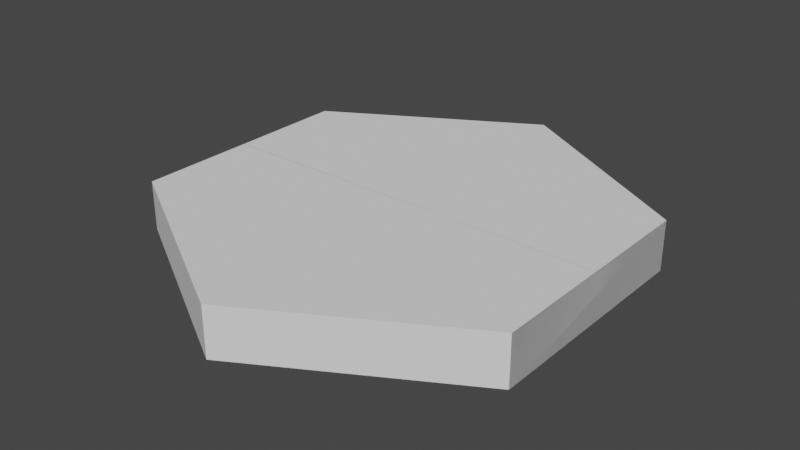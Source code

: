 # Source: Mesh.blend  (saved by Blender 3.6.11; exported with 4.5.12 LTS)
import bpy
from mathutils import Matrix  # noqa: F401  (used for matrix-valued properties, if any)

bpy.ops.wm.read_factory_settings(use_empty=True)
scene = bpy.context.scene
scene.name = 'Scene'

# ---- collections
col_collection = bpy.data.collections.new('Collection'); scene.collection.children.link(col_collection)

# ---- world
world_world = bpy.data.worlds.new('World'); scene.world = world_world
world_world.use_nodes = True; world_world.node_tree.nodes.clear()
_N = world_world.node_tree.nodes; _L = world_world.node_tree.links
n0 = _N.new('ShaderNodeOutputWorld'); n0.name = 'World Output'; n0.location = (300, 300)
n1 = _N.new('ShaderNodeBackground'); n1.name = 'Background'; n1.location = (10, 300)
n1.inputs[0].default_value = (0.05088, 0.05088, 0.05088, 1.0)
_L.new(n1.outputs[0], n0.inputs[0])
n0.is_active_output = True
world_world.color = (0.05088, 0.05088, 0.05088)
world_world.use_sun_shadow = False
world_world.sun_shadow_jitter_overblur = 0.0

# ---- meshes
me_circle_001 = bpy.data.meshes.new('Circle.001')
me_circle_001.from_pydata([(0.0, 0.0, 0.0), (0.0, 1.5, 0.0), (-1.299, 0.75, 0.0), (-1.299, -0.75, 0.0), (1.311e-07, -1.5, 0.0), (1.299, -0.75, 0.0), (1.299, 0.75, 0.0)], [], [(0, 1, 2), (0, 2, 3), (0, 3, 4), (0, 4, 5), (0, 5, 6), (0, 6, 1)])
_uv = me_circle_001.uv_layers.new(name='UVMap')
_uv.uv.foreach_set('vector', [0.5, 0.5, 0.866, 0.866, 0.366, 1.0, 0.5, 0.5, 0.366, 1.0, 2.659e-08, 0.634, 0.5, 0.5, 2.659e-08, 0.634, 0.134, 0.134, 0.5, 0.5, 0.134, 0.134, 0.634, -5.568e-08, 0.5, 0.5, 0.634, -5.568e-08, 1.0, 0.366, 0.5, 0.5, 1.0, 0.366, 0.866, 0.866])
me_circle_001.use_remesh_fix_poles = True
me_circle_001.use_remesh_preserve_attributes = False
me_circle_001.use_mirror_vertex_groups = False
me_circle_001.update()
me_circle_003 = bpy.data.meshes.new('Circle.003')
me_circle_003.from_pydata([(0.0, 32.0, 0.0), (0.0, 32.0, -150.0), (-129.9, 32.0, -75.0), (-129.9, 32.0, 75.0), (1.311e-05, 32.0, 150.0), (129.9, 32.0, 75.0), (129.9, 32.0, -75.0), (0.0, 0.0, 0.0), (0.0, 0.0, -150.0), (-129.9, 0.0, -75.0), (-129.9, 0.0, 75.0), (1.311e-05, 0.0, 150.0), (129.9, 0.0, 75.0), (129.9, 0.0, -75.0)], [], [(0, 1, 2), (0, 2, 3), (0, 3, 4), (0, 4, 5), (0, 5, 6), (0, 6, 1), (7, 9, 8), (7, 10, 9), (7, 11, 10), (7, 12, 11), (7, 13, 12), (7, 8, 13), (2, 1, 8, 9), (3, 2, 9, 10), (4, 3, 10, 11), (5, 4, 11, 12), (6, 5, 12, 13), (1, 6, 13, 8)])
me_circle_003.polygons.foreach_set('use_smooth', [True] * 18)
_k = set([(1, 2), (1, 6), (1, 8), (2, 3), (2, 9), (3, 4), (3, 10), (4, 5), (4, 11), (5, 6), (5, 12), (6, 13), (8, 9), (8, 13), (9, 10), (10, 11), (11, 12), (12, 13)])
me_circle_003.attributes.new('sharp_edge', 'BOOLEAN', 'EDGE').data.foreach_set('value', [ (min(e.vertices), max(e.vertices)) in _k for e in me_circle_003.edges])
_uv = me_circle_003.uv_layers.new(name='UVMap')
_uv.uv.foreach_set('vector', [0.5, 0.5, 0.634, -1.363e-07, 1.0, 0.366, 0.5, 0.5, 1.0, 0.366, 0.866, 0.866, 0.5, 0.5, 0.866, 0.866, 0.366, 1.0, 0.5, 0.5, 0.366, 1.0, 2.598e-07, 0.634, 0.5, 0.5, 2.598e-07, 0.634, 0.134, 0.134, 0.5, 0.5, 0.134, 0.134, 0.634, -1.363e-07, 0.5, 0.5, 1.0, 0.366, 0.634, -1.363e-07, 0.5, 0.5, 0.866, 0.866, 1.0, 0.366, 0.5, 0.5, 0.366, 1.0, 0.866, 0.866, 0.5, 0.5, 2.598e-07, 0.634, 0.366, 1.0, 0.5, 0.5, 0.134, 0.134, 2.598e-07, 0.634, 0.5, 0.5, 0.634, -1.363e-07, 0.134, 0.134, 1.0, 0.366, 0.634, -1.363e-07, 0.634, -1.363e-07, 1.0, 0.366, 0.866, 0.866, 1.0, 0.366, 1.0, 0.366, 0.866, 0.866, 0.366, 1.0, 0.866, 0.866, 0.866, 0.866, 0.366, 1.0, 2.598e-07, 0.634, 0.366, 1.0, 0.366, 1.0, 2.598e-07, 0.634, 0.134, 0.134, 2.598e-07, 0.634, 2.598e-07, 0.634, 0.134, 0.134, 0.634, -1.363e-07, 0.134, 0.134, 0.134, 0.134, 0.634, -1.363e-07])
me_circle_003.update()
me_circle_003.normals_split_custom_set([tuple(v) for v in zip(*[iter([0.0, 1.0, 0.0, 0.0, 1.0, 0.0, 0.0, 1.0, 0.0, 0.0, 1.0, 0.0, 0.0, 1.0, 0.0, 0.0, 1.0, 0.0, 0.0, 1.0, 0.0, 0.0, 1.0, 0.0, 0.0, 1.0, 0.0, 0.0, 1.0, 0.0, 0.0, 1.0, 0.0, 0.0, 1.0, 0.0, 0.0, 1.0, 0.0, 0.0, 1.0, 0.0, 0.0, 1.0, 0.0, 0.0, 1.0, 0.0, 0.0, 1.0, 0.0, 0.0, 1.0, 0.0, 0.0, -1.0, 0.0, 0.0, -1.0, 0.0, 0.0, -1.0, 0.0, 0.0, -1.0, 0.0, 0.0, -1.0, 0.0, 0.0, -1.0, 0.0, 0.0, -1.0, 0.0, 0.0, -1.0, 0.0, 0.0, -1.0, 0.0, 0.0, -1.0, 0.0, 0.0, -1.0, 0.0, 0.0, -1.0, 0.0, 0.0, -1.0, 0.0, 0.0, -1.0, 0.0, 0.0, -1.0, 0.0, 0.0, -1.0, 0.0, 0.0, -1.0, 0.0, 0.0, -1.0, 0.0, -0.5, 0.0, -0.866, -0.5, 0.0, -0.866, -0.5, 0.0, -0.866, -0.5, 0.0, -0.866, -1.0, 0.0, 1.017e-07, -1.0, 0.0, 1.017e-07, -1.0, 0.0, 1.017e-07, -1.0, 0.0, 1.017e-07, -0.5, 0.0, 0.866, -0.5, 0.0, 0.866, -0.5, 0.0, 0.866, -0.5, 0.0, 0.866, 0.5, 0.0, 0.866, 0.5, 0.0, 0.866, 0.5, 0.0, 0.866, 0.5, 0.0, 0.866, 1.0, 0.0, 0.0, 1.0, 0.0, 0.0, 1.0, 0.0, 0.0, 1.0, 0.0, 0.0, 0.5, 0.0, -0.866, 0.5, 0.0, -0.866, 0.5, 0.0, -0.866, 0.5, 0.0, -0.866])] * 3)])

# ---- objects
ob_snall = bpy.data.objects.new('Snall', me_circle_001)
ob_snall_001 = bpy.data.objects.new('Snall.001', me_circle_003)

# ---- transforms, parenting, visibility, modifiers, constraints
ob_snall.location = (0.0, 0.0, 0.0)
ob_snall.lineart.crease_threshold = 0.0
_m = ob_snall.modifiers.new('Solidify', 'SOLIDIFY')
_m.thickness = -0.32
ob_snall_001.location = (0.0, 0.0, 0.0)
ob_snall_001.rotation_euler = (1.571, -0.0, 0.0)
ob_snall_001.scale = (0.01, 0.01, 0.01)
ob_snall_001.color = (0.8, 0.8, 0.8, 1.0)

# ---- collection membership
col_collection.objects.link(ob_snall)
col_collection.objects.link(ob_snall_001)

# ---- scene / render settings (as saved in the file)
scene.frame_start = 1; scene.frame_end = 250; scene.frame_set(14)
scene.render.engine = 'BLENDER_EEVEE_NEXT'
scene.cycles.use_denoising = False
scene.cycles.samples = 128
scene.cycles.sampling_pattern = 'TABULATED_SOBOL'
scene.cycles.use_adaptive_sampling = False
scene.cycles.use_light_tree = False
scene.view_settings.view_transform = 'Filmic'
bpy.context.view_layer.update()

# ---- added for rendering (the .blend has no active camera and no usable light): camera, sun
cam_auto = bpy.data.cameras.new('AutoCamera')
cam_auto.lens = 50.0
cam_auto.sensor_width = 36.0
cam_auto.clip_end = 1000.0
ob_auto_camera = bpy.data.objects.new('AutoCamera', cam_auto)
scene.collection.objects.link(ob_auto_camera)
ob_auto_camera.location = (3.68379, -4.42055, 3.10703)
ob_auto_camera.rotation_euler = (1.09748, -7.21219e-08, 0.694738)
scene.camera = ob_auto_camera
light_auto_sun = bpy.data.lights.new('AutoSun', 'SUN')
light_auto_sun.energy = 3.0
light_auto_sun.angle = 0.0523599
ob_auto_sun = bpy.data.objects.new('AutoSun', light_auto_sun)
scene.collection.objects.link(ob_auto_sun)
ob_auto_sun.rotation_euler = (0.872665, 0.174533, 0.523599)
bpy.context.view_layer.update()
